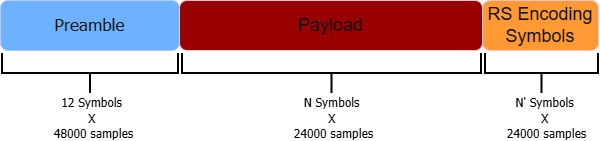

The diagram above was exported from draw.io. Its source (the exported page's mxGraphModel, read from the mxfile embedded in the PNG):
<mxGraphModel dx="946" dy="563" grid="0" gridSize="10" guides="1" tooltips="1" connect="1" arrows="1" fold="1" page="1" pageScale="1" pageWidth="827" pageHeight="1169" background="light-dark(#FFFFFF,#FFFFFF)" math="0" shadow="0">
  <root>
    <mxCell id="0" />
    <mxCell id="1" parent="0" />
    <mxCell id="dtdnwTnG-tR-apuMGz3D-1" parent="1" style="rounded=1;whiteSpace=wrap;html=1;fillColor=#0050ef;fontColor=#ffffff;strokeColor=#001DBC;" value="&lt;font style=&quot;font-size: 17px;&quot; face=&quot;Tahoma&quot;&gt;Preamble&lt;/font&gt;" vertex="1">
      <mxGeometry height="50" width="179" x="40" y="150" as="geometry" />
    </mxCell>
    <mxCell id="dtdnwTnG-tR-apuMGz3D-2" parent="1" style="rounded=1;whiteSpace=wrap;html=1;fillColor=light-dark(#A20025,#990000);fontColor=#ffffff;strokeColor=#6F0000;gradientColor=none;" value="&lt;font style=&quot;font-size: 18px;&quot;&gt;Payload&lt;/font&gt;" vertex="1">
      <mxGeometry height="50" width="303" x="219" y="150" as="geometry" />
    </mxCell>
    <mxCell id="IlkVI2oWXRPACt36mUhp-1" parent="1" style="strokeWidth=2;html=1;shape=mxgraph.flowchart.annotation_2;align=left;labelPosition=right;pointerEvents=1;direction=north;fillColor=default;strokeColor=light-dark(#000000,#000000);" value="" vertex="1">
      <mxGeometry height="40" width="176" x="42" y="203" as="geometry" />
    </mxCell>
    <mxCell id="IlkVI2oWXRPACt36mUhp-2" parent="1" style="strokeWidth=2;html=1;shape=mxgraph.flowchart.annotation_2;align=left;labelPosition=right;pointerEvents=1;direction=north;fillColor=default;strokeColor=light-dark(#000000,#000000);" value="" vertex="1">
      <mxGeometry height="40" width="299" x="222" y="203" as="geometry" />
    </mxCell>
    <mxCell id="IlkVI2oWXRPACt36mUhp-5" parent="1" style="text;html=1;whiteSpace=wrap;strokeColor=none;fillColor=none;align=center;verticalAlign=middle;rounded=0;" value="&lt;font face=&quot;Tahoma&quot; style=&quot;color: light-dark(rgb(0, 0, 0), rgb(0, 0, 0));&quot;&gt;12 Symbols&amp;nbsp;&lt;/font&gt;&lt;div&gt;&lt;font face=&quot;Tahoma&quot; style=&quot;color: light-dark(rgb(0, 0, 0), rgb(0, 0, 0));&quot;&gt;X&amp;nbsp;&lt;/font&gt;&lt;/div&gt;&lt;div&gt;&lt;font face=&quot;Tahoma&quot; style=&quot;color: light-dark(rgb(0, 0, 0), rgb(0, 0, 0));&quot;&gt;48000 samples&lt;/font&gt;&lt;/div&gt;" vertex="1">
      <mxGeometry height="30" width="103" x="82" y="253" as="geometry" />
    </mxCell>
    <mxCell id="IlkVI2oWXRPACt36mUhp-6" parent="1" style="text;html=1;whiteSpace=wrap;strokeColor=none;fillColor=none;align=center;verticalAlign=middle;rounded=0;" value="&lt;font face=&quot;Tahoma&quot; style=&quot;color: light-dark(rgb(0, 0, 0), rgb(0, 0, 0));&quot;&gt;N Symbols&amp;nbsp;&lt;/font&gt;&lt;div&gt;&lt;font face=&quot;Tahoma&quot; style=&quot;color: light-dark(rgb(0, 0, 0), rgb(0, 0, 0));&quot;&gt;X&amp;nbsp;&lt;/font&gt;&lt;/div&gt;&lt;div&gt;&lt;font face=&quot;Tahoma&quot; style=&quot;color: light-dark(rgb(0, 0, 0), rgb(0, 0, 0));&quot;&gt;24000 samples&lt;/font&gt;&lt;/div&gt;" vertex="1">
      <mxGeometry height="30" width="103" x="322" y="253" as="geometry" />
    </mxCell>
    <mxCell id="IlkVI2oWXRPACt36mUhp-8" parent="1" style="rounded=1;whiteSpace=wrap;html=1;fillColor=light-dark(#A20025,#FF9933);fontColor=#ffffff;strokeColor=#6F0000;gradientColor=none;" value="&lt;font style=&quot;font-size: 18px;&quot;&gt;RS Encoding&lt;/font&gt;&lt;div&gt;&lt;font style=&quot;font-size: 18px;&quot;&gt;Symbols&lt;/font&gt;&lt;/div&gt;" vertex="1">
      <mxGeometry height="50" width="116" x="522" y="150" as="geometry" />
    </mxCell>
    <mxCell id="IlkVI2oWXRPACt36mUhp-9" parent="1" style="strokeWidth=2;html=1;shape=mxgraph.flowchart.annotation_2;align=left;labelPosition=right;pointerEvents=1;direction=north;fillColor=default;strokeColor=light-dark(#000000,#000000);" value="" vertex="1">
      <mxGeometry height="40" width="113" x="525" y="203" as="geometry" />
    </mxCell>
    <mxCell id="IlkVI2oWXRPACt36mUhp-10" parent="1" style="text;html=1;whiteSpace=wrap;strokeColor=none;fillColor=none;align=center;verticalAlign=middle;rounded=0;" value="&lt;font face=&quot;Tahoma&quot; style=&quot;color: light-dark(rgb(0, 0, 0), rgb(0, 0, 0));&quot;&gt;N' Symbols&amp;nbsp;&lt;/font&gt;&lt;div&gt;&lt;font face=&quot;Tahoma&quot; style=&quot;color: light-dark(rgb(0, 0, 0), rgb(0, 0, 0));&quot;&gt;X&amp;nbsp;&lt;/font&gt;&lt;/div&gt;&lt;div&gt;&lt;font face=&quot;Tahoma&quot; style=&quot;color: light-dark(rgb(0, 0, 0), rgb(0, 0, 0));&quot;&gt;24000 samples&lt;/font&gt;&lt;/div&gt;" vertex="1">
      <mxGeometry height="30" width="103" x="535" y="253" as="geometry" />
    </mxCell>
  </root>
</mxGraphModel>